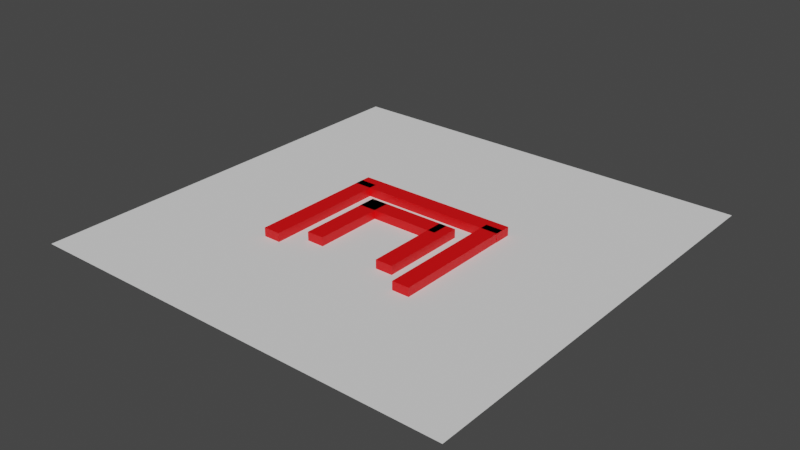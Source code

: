 # Source: map_v0.3_wall_test.blend  (saved by Blender 2.92.15; exported with 4.5.12 LTS)
import bpy
from mathutils import Matrix  # noqa: F401  (used for matrix-valued properties, if any)

bpy.ops.wm.read_factory_settings(use_empty=True)
scene = bpy.context.scene
scene.name = 'Scene'

# ---- collections
col_collection = bpy.data.collections.new('Collection'); scene.collection.children.link(col_collection)

# ---- materials (node trees are filled in below, after node groups)
mat_material_001 = bpy.data.materials.new('Material.001')
mat_material_001.use_transparent_shadow = False
mat_material_002 = bpy.data.materials.new('Material.002')
mat_material_002.use_transparent_shadow = False
mat_material_003 = bpy.data.materials.new('Material.003')
mat_material_003.use_transparent_shadow = False
mat_material_004 = bpy.data.materials.new('Material.004')
mat_material_004.use_transparent_shadow = False
mat_material_005 = bpy.data.materials.new('Material.005')
mat_material_005.use_transparent_shadow = False

# ---- material node trees
mat_material_001.use_nodes = True; mat_material_001.node_tree.nodes.clear()
_N = mat_material_001.node_tree.nodes; _L = mat_material_001.node_tree.links
n0 = _N.new('ShaderNodeBsdfPrincipled'); n0.name = 'Principled BSDF'; n0.location = (10, 300)
n0.distribution = 'GGX'
n0.subsurface_method = 'BURLEY'
n0.inputs[0].default_value = (0.8, 0.0, 0.001878, 1.0)
n0.inputs[3].default_value = 1.45
n0.inputs[27].default_value = (0.0, 0.0, 0.0, 1.0)
n0.inputs[28].default_value = 1.0
n1 = _N.new('ShaderNodeOutputMaterial'); n1.name = 'Material Output'; n1.location = (300, 300)
_L.new(n0.outputs[0], n1.inputs[0])
n1.is_active_output = True
mat_material_002.use_nodes = True; mat_material_002.node_tree.nodes.clear()
_N = mat_material_002.node_tree.nodes; _L = mat_material_002.node_tree.links
n0 = _N.new('ShaderNodeBsdfPrincipled'); n0.name = 'Principled BSDF'; n0.location = (10, 300)
n0.distribution = 'GGX'
n0.subsurface_method = 'BURLEY'
n0.inputs[0].default_value = (0.8, 0.0, 0.001878, 1.0)
n0.inputs[3].default_value = 1.45
n0.inputs[27].default_value = (0.0, 0.0, 0.0, 1.0)
n0.inputs[28].default_value = 1.0
n1 = _N.new('ShaderNodeOutputMaterial'); n1.name = 'Material Output'; n1.location = (300, 300)
_L.new(n0.outputs[0], n1.inputs[0])
n1.is_active_output = True
mat_material_003.use_nodes = True; mat_material_003.node_tree.nodes.clear()
_N = mat_material_003.node_tree.nodes; _L = mat_material_003.node_tree.links
n0 = _N.new('ShaderNodeBsdfPrincipled'); n0.name = 'Principled BSDF'; n0.location = (10, 300)
n0.distribution = 'GGX'
n0.subsurface_method = 'BURLEY'
n0.inputs[0].default_value = (0.8, 0.0, 0.001878, 1.0)
n0.inputs[3].default_value = 1.45
n0.inputs[27].default_value = (0.0, 0.0, 0.0, 1.0)
n0.inputs[28].default_value = 1.0
n1 = _N.new('ShaderNodeOutputMaterial'); n1.name = 'Material Output'; n1.location = (300, 300)
_L.new(n0.outputs[0], n1.inputs[0])
n1.is_active_output = True
mat_material_004.use_nodes = True; mat_material_004.node_tree.nodes.clear()
_N = mat_material_004.node_tree.nodes; _L = mat_material_004.node_tree.links
n0 = _N.new('ShaderNodeBsdfPrincipled'); n0.name = 'Principled BSDF'; n0.location = (10, 300)
n0.distribution = 'GGX'
n0.subsurface_method = 'BURLEY'
n0.inputs[0].default_value = (0.8, 0.0, 0.001878, 1.0)
n0.inputs[3].default_value = 1.45
n0.inputs[27].default_value = (0.0, 0.0, 0.0, 1.0)
n0.inputs[28].default_value = 1.0
n1 = _N.new('ShaderNodeOutputMaterial'); n1.name = 'Material Output'; n1.location = (300, 300)
_L.new(n0.outputs[0], n1.inputs[0])
n1.is_active_output = True
mat_material_005.use_nodes = True; mat_material_005.node_tree.nodes.clear()
_N = mat_material_005.node_tree.nodes; _L = mat_material_005.node_tree.links
n0 = _N.new('ShaderNodeBsdfPrincipled'); n0.name = 'Principled BSDF'; n0.location = (10, 300)
n0.distribution = 'GGX'
n0.subsurface_method = 'BURLEY'
n0.inputs[0].default_value = (0.8, 0.0, 0.001878, 1.0)
n0.inputs[3].default_value = 1.45
n0.inputs[27].default_value = (0.0, 0.0, 0.0, 1.0)
n0.inputs[28].default_value = 1.0
n1 = _N.new('ShaderNodeOutputMaterial'); n1.name = 'Material Output'; n1.location = (300, 300)
_L.new(n0.outputs[0], n1.inputs[0])
n1.is_active_output = True

# ---- world
world_world = bpy.data.worlds.new('World'); scene.world = world_world
world_world.use_nodes = True; world_world.node_tree.nodes.clear()
_N = world_world.node_tree.nodes; _L = world_world.node_tree.links
n0 = _N.new('ShaderNodeOutputWorld'); n0.name = 'World Output'; n0.location = (300, 300)
n1 = _N.new('ShaderNodeBackground'); n1.name = 'Background'; n1.location = (10, 300)
n1.inputs[0].default_value = (0.05088, 0.05088, 0.05088, 1.0)
_L.new(n1.outputs[0], n0.inputs[0])
n0.is_active_output = True
world_world.color = (0.05088, 0.05088, 0.05088)
world_world.use_sun_shadow = False
world_world.sun_shadow_jitter_overblur = 0.0

# ---- meshes
me_plane = bpy.data.meshes.new('Plane')
me_plane.from_pydata([(-500.0, -500.0, 0.0), (500.0, -500.0, 0.0), (-500.0, 500.0, 0.0), (500.0, 500.0, 0.0)], [], [(0, 1, 3, 2)])
_uv = me_plane.uv_layers.new(name='UVMap')
_uv.uv.foreach_set('vector', [0.0, 0.0, 1.0, 0.0, 1.0, 1.0, 0.0, 1.0])
me_plane.use_remesh_fix_poles = True
me_plane.use_remesh_preserve_attributes = False
me_plane.use_mirror_vertex_groups = False
me_plane.update()
me_cube_001 = bpy.data.meshes.new('Cube.001')
me_cube_001.from_pydata([(-10.0, -10.0, -10.0), (-10.0, -10.0, 10.0), (-10.0, 10.0, -10.0), (-10.0, 10.0, 10.0), (10.0, -10.0, -10.0), (10.0, -10.0, 10.0), (10.0, 10.0, -10.0), (10.0, 10.0, 10.0)], [], [(0, 1, 3, 2), (2, 3, 7, 6), (6, 7, 5, 4), (4, 5, 1, 0), (2, 6, 4, 0), (7, 3, 1, 5)])
_uv = me_cube_001.uv_layers.new(name='UVMap')
_uv.uv.foreach_set('vector', [0.375, 0.0, 0.625, 0.0, 0.625, 0.25, 0.375, 0.25, 0.375, 0.25, 0.625, 0.25, 0.625, 0.5, 0.375, 0.5, 0.375, 0.5, 0.625, 0.5, 0.625, 0.75, 0.375, 0.75, 0.375, 0.75, 0.625, 0.75, 0.625, 1.0, 0.375, 1.0, 0.125, 0.5, 0.375, 0.5, 0.375, 0.75, 0.125, 0.75, 0.625, 0.5, 0.875, 0.5, 0.875, 0.75, 0.625, 0.75])
me_cube_001.materials.append(mat_material_001)
me_cube_001.use_remesh_fix_poles = True
me_cube_001.use_remesh_preserve_attributes = False
me_cube_001.use_mirror_vertex_groups = False
me_cube_001.update()
me_cube_002 = bpy.data.meshes.new('Cube.002')
me_cube_002.from_pydata([(-10.0, -10.0, -10.0), (-10.0, -10.0, 10.0), (-10.0, 10.0, -10.0), (-10.0, 10.0, 10.0), (10.0, -10.0, -10.0), (10.0, -10.0, 10.0), (10.0, 10.0, -10.0), (10.0, 10.0, 10.0)], [], [(0, 1, 3, 2), (2, 3, 7, 6), (6, 7, 5, 4), (4, 5, 1, 0), (2, 6, 4, 0), (7, 3, 1, 5)])
_uv = me_cube_002.uv_layers.new(name='UVMap')
_uv.uv.foreach_set('vector', [0.375, 0.0, 0.625, 0.0, 0.625, 0.25, 0.375, 0.25, 0.375, 0.25, 0.625, 0.25, 0.625, 0.5, 0.375, 0.5, 0.375, 0.5, 0.625, 0.5, 0.625, 0.75, 0.375, 0.75, 0.375, 0.75, 0.625, 0.75, 0.625, 1.0, 0.375, 1.0, 0.125, 0.5, 0.375, 0.5, 0.375, 0.75, 0.125, 0.75, 0.625, 0.5, 0.875, 0.5, 0.875, 0.75, 0.625, 0.75])
me_cube_002.materials.append(mat_material_001)
me_cube_002.use_remesh_fix_poles = True
me_cube_002.use_remesh_preserve_attributes = False
me_cube_002.use_mirror_vertex_groups = False
me_cube_002.update()
me_cube_003 = bpy.data.meshes.new('Cube.003')
me_cube_003.from_pydata([(-10.0, -10.0, -10.0), (-10.0, -10.0, 10.0), (-10.0, 10.0, -10.0), (-10.0, 10.0, 10.0), (10.0, -10.0, -10.0), (10.0, -10.0, 10.0), (10.0, 10.0, -10.0), (10.0, 10.0, 10.0)], [], [(0, 1, 3, 2), (2, 3, 7, 6), (6, 7, 5, 4), (4, 5, 1, 0), (2, 6, 4, 0), (7, 3, 1, 5)])
_uv = me_cube_003.uv_layers.new(name='UVMap')
_uv.uv.foreach_set('vector', [0.375, 0.0, 0.625, 0.0, 0.625, 0.25, 0.375, 0.25, 0.375, 0.25, 0.625, 0.25, 0.625, 0.5, 0.375, 0.5, 0.375, 0.5, 0.625, 0.5, 0.625, 0.75, 0.375, 0.75, 0.375, 0.75, 0.625, 0.75, 0.625, 1.0, 0.375, 1.0, 0.125, 0.5, 0.375, 0.5, 0.375, 0.75, 0.125, 0.75, 0.625, 0.5, 0.875, 0.5, 0.875, 0.75, 0.625, 0.75])
me_cube_003.materials.append(mat_material_002)
me_cube_003.use_remesh_fix_poles = True
me_cube_003.use_remesh_preserve_attributes = False
me_cube_003.use_mirror_vertex_groups = False
me_cube_003.update()
me_cube_004 = bpy.data.meshes.new('Cube.004')
me_cube_004.from_pydata([(-10.0, -10.0, -10.0), (-10.0, -10.0, 10.0), (-10.0, 10.0, -10.0), (-10.0, 10.0, 10.0), (10.0, -10.0, -10.0), (10.0, -10.0, 10.0), (10.0, 10.0, -10.0), (10.0, 10.0, 10.0)], [], [(0, 1, 3, 2), (2, 3, 7, 6), (6, 7, 5, 4), (4, 5, 1, 0), (2, 6, 4, 0), (7, 3, 1, 5)])
_uv = me_cube_004.uv_layers.new(name='UVMap')
_uv.uv.foreach_set('vector', [0.375, 0.0, 0.625, 0.0, 0.625, 0.25, 0.375, 0.25, 0.375, 0.25, 0.625, 0.25, 0.625, 0.5, 0.375, 0.5, 0.375, 0.5, 0.625, 0.5, 0.625, 0.75, 0.375, 0.75, 0.375, 0.75, 0.625, 0.75, 0.625, 1.0, 0.375, 1.0, 0.125, 0.5, 0.375, 0.5, 0.375, 0.75, 0.125, 0.75, 0.625, 0.5, 0.875, 0.5, 0.875, 0.75, 0.625, 0.75])
me_cube_004.materials.append(mat_material_003)
me_cube_004.use_remesh_fix_poles = True
me_cube_004.use_remesh_preserve_attributes = False
me_cube_004.use_mirror_vertex_groups = False
me_cube_004.update()
me_cube_005 = bpy.data.meshes.new('Cube.005')
me_cube_005.from_pydata([(-10.0, -10.0, -10.0), (-10.0, -10.0, 10.0), (-10.0, 10.0, -10.0), (-10.0, 10.0, 10.0), (10.0, -10.0, -10.0), (10.0, -10.0, 10.0), (10.0, 10.0, -10.0), (10.0, 10.0, 10.0)], [], [(0, 1, 3, 2), (2, 3, 7, 6), (6, 7, 5, 4), (4, 5, 1, 0), (2, 6, 4, 0), (7, 3, 1, 5)])
_uv = me_cube_005.uv_layers.new(name='UVMap')
_uv.uv.foreach_set('vector', [0.375, 0.0, 0.625, 0.0, 0.625, 0.25, 0.375, 0.25, 0.375, 0.25, 0.625, 0.25, 0.625, 0.5, 0.375, 0.5, 0.375, 0.5, 0.625, 0.5, 0.625, 0.75, 0.375, 0.75, 0.375, 0.75, 0.625, 0.75, 0.625, 1.0, 0.375, 1.0, 0.125, 0.5, 0.375, 0.5, 0.375, 0.75, 0.125, 0.75, 0.625, 0.5, 0.875, 0.5, 0.875, 0.75, 0.625, 0.75])
me_cube_005.materials.append(mat_material_004)
me_cube_005.use_remesh_fix_poles = True
me_cube_005.use_remesh_preserve_attributes = False
me_cube_005.use_mirror_vertex_groups = False
me_cube_005.update()
me_cube_006 = bpy.data.meshes.new('Cube.006')
me_cube_006.from_pydata([(-10.0, -10.0, -10.0), (-10.0, -10.0, 10.0), (-10.0, 10.0, -10.0), (-10.0, 10.0, 10.0), (10.0, -10.0, -10.0), (10.0, -10.0, 10.0), (10.0, 10.0, -10.0), (10.0, 10.0, 10.0)], [], [(0, 1, 3, 2), (2, 3, 7, 6), (6, 7, 5, 4), (4, 5, 1, 0), (2, 6, 4, 0), (7, 3, 1, 5)])
_uv = me_cube_006.uv_layers.new(name='UVMap')
_uv.uv.foreach_set('vector', [0.375, 0.0, 0.625, 0.0, 0.625, 0.25, 0.375, 0.25, 0.375, 0.25, 0.625, 0.25, 0.625, 0.5, 0.375, 0.5, 0.375, 0.5, 0.625, 0.5, 0.625, 0.75, 0.375, 0.75, 0.375, 0.75, 0.625, 0.75, 0.625, 1.0, 0.375, 1.0, 0.125, 0.5, 0.375, 0.5, 0.375, 0.75, 0.125, 0.75, 0.625, 0.5, 0.875, 0.5, 0.875, 0.75, 0.625, 0.75])
me_cube_006.materials.append(mat_material_005)
me_cube_006.use_remesh_fix_poles = True
me_cube_006.use_remesh_preserve_attributes = False
me_cube_006.use_mirror_vertex_groups = False
me_cube_006.update()

# ---- objects
ob_plane = bpy.data.objects.new('Plane', me_plane)
ob_wall1 = bpy.data.objects.new('Wall1', me_cube_001)
ob_wall2 = bpy.data.objects.new('Wall2', me_cube_002)
ob_wall2_001 = bpy.data.objects.new('Wall2.001', me_cube_003)
ob_wall2_002 = bpy.data.objects.new('Wall2.002', me_cube_004)
ob_wall1_001 = bpy.data.objects.new('Wall1.001', me_cube_005)
ob_wall2_003 = bpy.data.objects.new('Wall2.003', me_cube_006)

# ---- transforms, parenting, visibility, modifiers, constraints
ob_plane.location = (0.0, 28.36, 0.0)
ob_plane.lineart.crease_threshold = 0.0
ob_wall1.location = (-11.84, 51.24, 10.0)
ob_wall1.scale = (10.0, 2.0, 1.0)
ob_wall1.lineart.crease_threshold = 0.0
ob_wall2.location = (-172.3, -21.64, 10.0)
ob_wall2.rotation_euler = (0.0, 0.0, 1.571)
ob_wall2.scale = (15.0, 2.0, 1.0)
ob_wall2.lineart.crease_threshold = 0.0
ob_wall2_001.location = (167.3, -21.64, 10.0)
ob_wall2_001.rotation_euler = (0.0, 0.0, 1.571)
ob_wall2_001.scale = (15.0, 2.0, 1.0)
ob_wall2_001.lineart.crease_threshold = 0.0
ob_wall2_002.location = (90.12, -28.82, 10.0)
ob_wall2_002.rotation_euler = (0.0, 0.0, 1.571)
ob_wall2_002.scale = (10.0, 2.0, 1.0)
ob_wall2_002.lineart.crease_threshold = 0.0
ob_wall1_001.location = (-2.186, 128.4, 10.0)
ob_wall1_001.scale = (19.0, 2.0, 1.0)
ob_wall1_001.lineart.crease_threshold = 0.0
ob_wall2_003.location = (-91.65, -28.82, 10.0)
ob_wall2_003.rotation_euler = (0.0, 0.0, 1.571)
ob_wall2_003.scale = (10.0, 2.0, 1.0)
ob_wall2_003.lineart.crease_threshold = 0.0

# ---- collection membership
col_collection.objects.link(ob_plane)
col_collection.objects.link(ob_wall1)
col_collection.objects.link(ob_wall2)
col_collection.objects.link(ob_wall2_001)
col_collection.objects.link(ob_wall2_002)
col_collection.objects.link(ob_wall1_001)
col_collection.objects.link(ob_wall2_003)

# ---- scene / render settings (as saved in the file)
scene.frame_start = 1; scene.frame_end = 250; scene.frame_set(1)
scene.render.engine = 'BLENDER_EEVEE_NEXT'
scene.cycles.use_denoising = False
scene.cycles.samples = 128
scene.cycles.sampling_pattern = 'TABULATED_SOBOL'
scene.cycles.use_adaptive_sampling = False
scene.cycles.use_light_tree = False
scene.view_settings.view_transform = 'Filmic'
bpy.context.view_layer.update()

# ---- added for rendering (the .blend has no active camera and no usable light): camera, sun
cam_auto = bpy.data.cameras.new('AutoCamera')
cam_auto.lens = 50.0
cam_auto.sensor_width = 36.0
cam_auto.clip_end = 22965.8
ob_auto_camera = bpy.data.objects.new('AutoCamera', cam_auto)
scene.collection.objects.link(ob_auto_camera)
ob_auto_camera.location = (1308.6, -1541.95, 1056.88)
ob_auto_camera.rotation_euler = (1.09748, -7.21219e-08, 0.694738)
scene.camera = ob_auto_camera
light_auto_sun = bpy.data.lights.new('AutoSun', 'SUN')
light_auto_sun.energy = 3.0
light_auto_sun.angle = 0.0523599
ob_auto_sun = bpy.data.objects.new('AutoSun', light_auto_sun)
scene.collection.objects.link(ob_auto_sun)
ob_auto_sun.rotation_euler = (0.872665, 0.174533, 0.523599)
bpy.context.view_layer.update()
